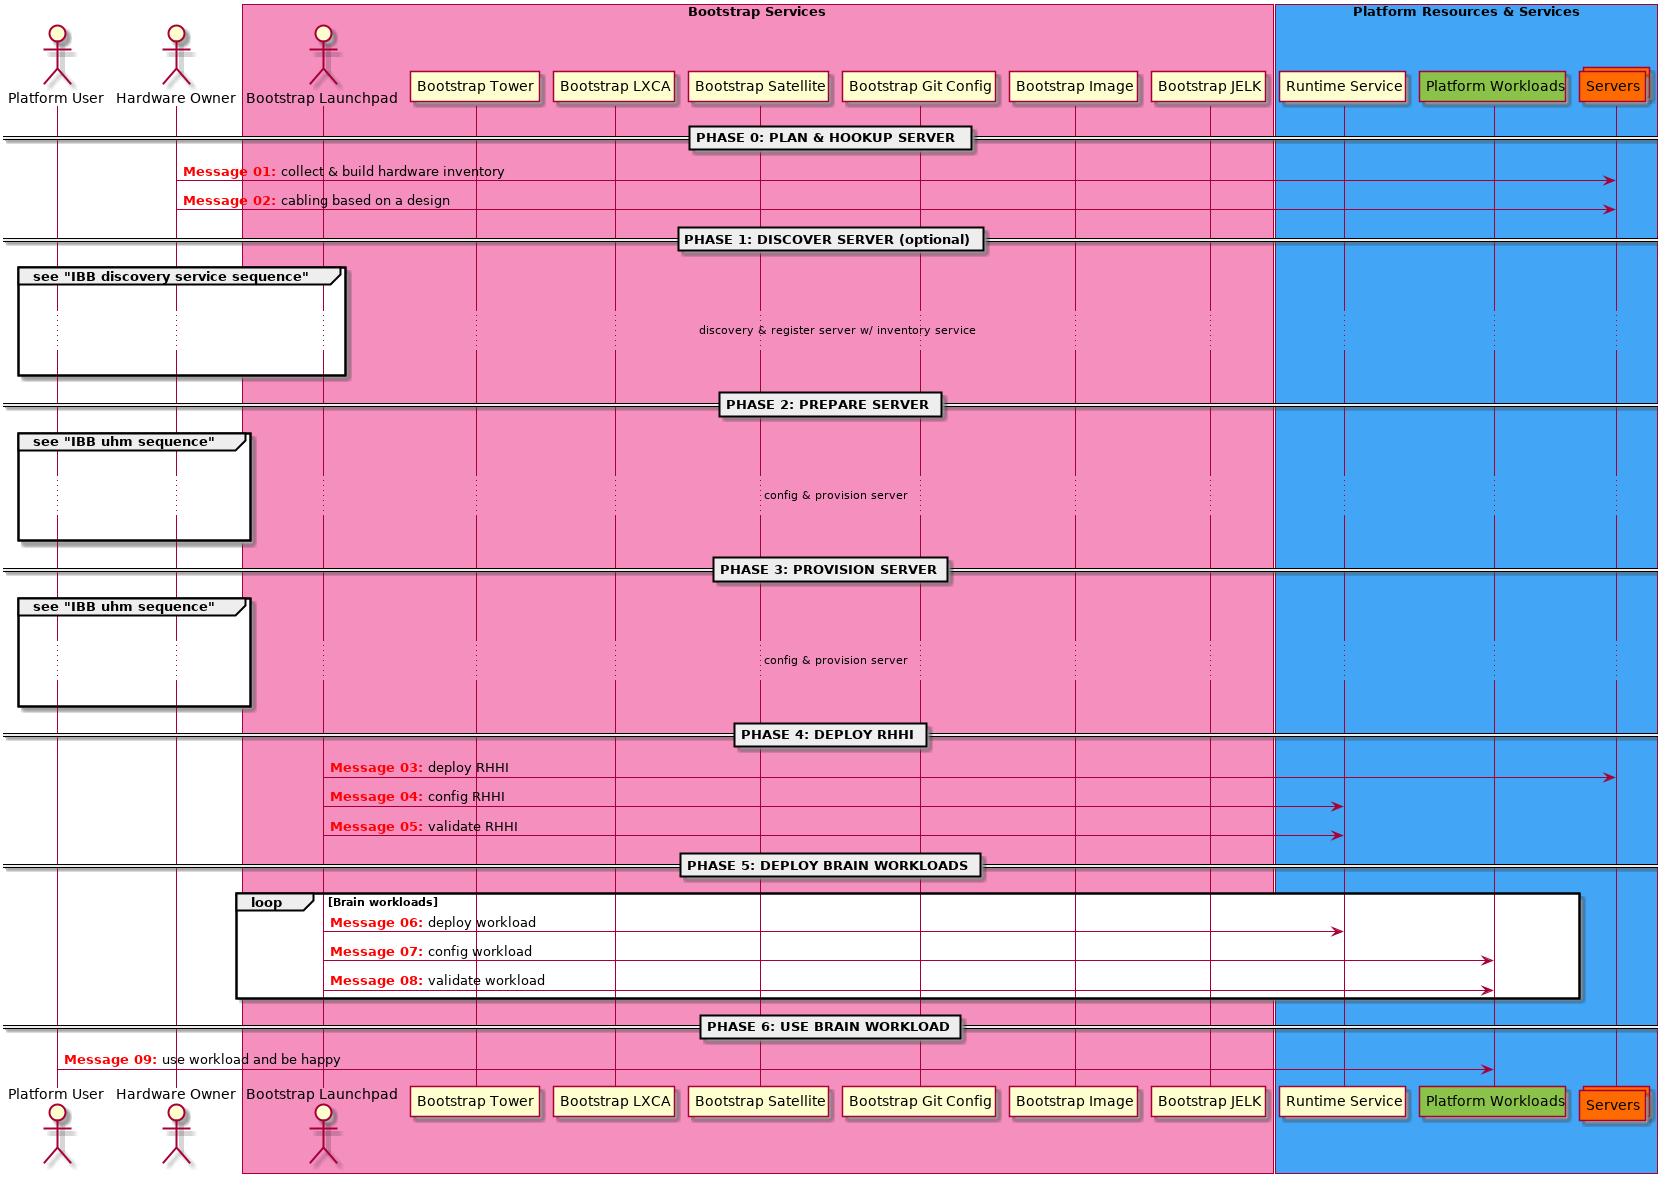

The diagram above was rendered by PlantUML. Its source (embedded in the PNG):
@startuml

autonumber "<font color=red><b>Message 00:"

actor "Platform User" as User
actor "Hardware Owner" as Owner

box "Bootstrap Services" #F48FBE
  actor "Bootstrap Launchpad" as Launchpad
  participant "Bootstrap Tower" as Tower
  participant "Bootstrap LXCA" as LXCA
  participant "Bootstrap Satellite" as Satellite
  participant "Bootstrap Git Config" as Config
  participant "Bootstrap Image" as Image
  participant "Bootstrap JELK" as jelk
end box


box "Platform Resources & Services" #42A5F5
  participant "Runtime Service" as RHHI
  participant "Platform Workloads" as Workload #8bc34a
  collections Servers #ff6a00
end box

== PHASE 0: PLAN & HOOKUP SERVER  ==

Owner -> Servers: collect & build hardware inventory
Owner -> Servers: cabling based on a design

== PHASE 1: DISCOVER SERVER (optional) ==

group see "IBB discovery service sequence"
  |||
  ... discovery & register server w/ inventory service ...
  |||
end

== PHASE 2: PREPARE SERVER ==

group see "IBB uhm sequence"
  |||
  ... config & provision server ...
  |||
end

== PHASE 3: PROVISION SERVER ==

group see "IBB uhm sequence"
  |||
  ... config & provision server ...
  |||
end

== PHASE 4: DEPLOY RHHI ==


Launchpad -> Servers: deploy RHHI
Launchpad -> RHHI: config RHHI
Launchpad -> RHHI: validate RHHI

== PHASE 5: DEPLOY BRAIN WORKLOADS ==

loop Brain workloads
  Launchpad -> RHHI: deploy workload
  Launchpad -> Workload: config workload
  Launchpad -> Workload: validate workload
end

== PHASE 6: USE BRAIN WORKLOAD ==

User -> Workload: use workload and be happy

@enduml